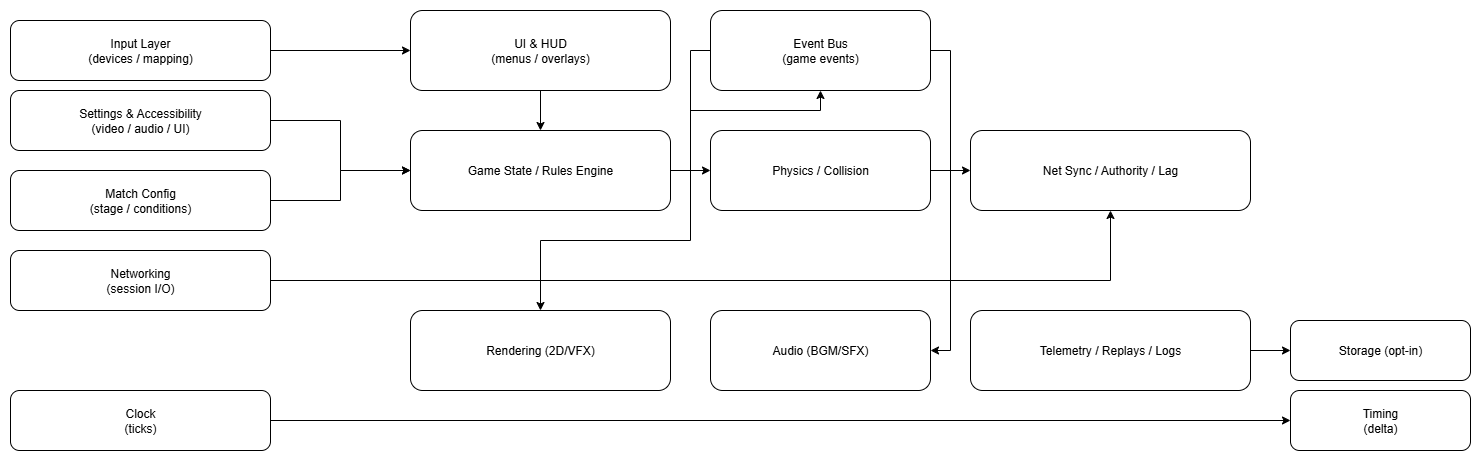

The diagram above was exported from draw.io. Its source (the exported page's mxGraphModel, read from the mxfile embedded in the PNG):
<mxGraphModel dx="1558" dy="1462" grid="1" gridSize="10" guides="1" tooltips="1" connect="1" arrows="1" fold="1" page="1" pageScale="1" pageWidth="1920" pageHeight="1080" math="0" shadow="0">
  <root>
    <mxCell id="0" />
    <mxCell id="1" parent="0" />
    <mxCell id="L2_in" value="Input Layer&lt;br/&gt;(devices / mapping)" style="shape=rectangle;rounded=1;whiteSpace=wrap;html=1;" parent="1" vertex="1">
      <mxGeometry x="120" y="230" width="260" height="60" as="geometry" />
    </mxCell>
    <mxCell id="L2_settings" value="Settings &amp; Accessibility&lt;br/&gt;(video / audio / UI)" style="shape=rectangle;rounded=1;whiteSpace=wrap;html=1;" parent="1" vertex="1">
      <mxGeometry x="120" y="300" width="260" height="60" as="geometry" />
    </mxCell>
    <mxCell id="L2_match" value="Match Config&lt;br/&gt;(stage / conditions)" style="shape=rectangle;rounded=1;whiteSpace=wrap;html=1;" parent="1" vertex="1">
      <mxGeometry x="120" y="380" width="260" height="60" as="geometry" />
    </mxCell>
    <mxCell id="L2_net" value="Networking&lt;br/&gt;(session I/O)" style="shape=rectangle;rounded=1;whiteSpace=wrap;html=1;" parent="1" vertex="1">
      <mxGeometry x="120" y="460" width="260" height="60" as="geometry" />
    </mxCell>
    <mxCell id="L2_clock" value="Clock&lt;br/&gt;(ticks)" style="shape=rectangle;rounded=1;whiteSpace=wrap;html=1;" parent="1" vertex="1">
      <mxGeometry x="120" y="600" width="260" height="60" as="geometry" />
    </mxCell>
    <mxCell id="L2_ui" value="UI &amp; HUD&lt;br/&gt;(menus / overlays)" style="shape=rectangle;rounded=1;whiteSpace=wrap;html=1;" parent="1" vertex="1">
      <mxGeometry x="520" y="220" width="260" height="80" as="geometry" />
    </mxCell>
    <mxCell id="L2_rules" value="Game State / Rules Engine" style="shape=rectangle;rounded=1;whiteSpace=wrap;html=1;" parent="1" vertex="1">
      <mxGeometry x="520" y="340" width="260" height="80" as="geometry" />
    </mxCell>
    <mxCell id="L2_phys" value="Physics / Collision" style="shape=rectangle;rounded=1;whiteSpace=wrap;html=1;" parent="1" vertex="1">
      <mxGeometry x="820" y="340" width="220" height="80" as="geometry" />
    </mxCell>
    <mxCell id="L2_netsync" value="Net Sync / Authority / Lag" style="shape=rectangle;rounded=1;whiteSpace=wrap;html=1;" parent="1" vertex="1">
      <mxGeometry x="1080" y="340" width="280" height="80" as="geometry" />
    </mxCell>
    <mxCell id="L2_timing" value="Timing&lt;br/&gt;(delta)" style="shape=rectangle;rounded=1;whiteSpace=wrap;html=1;" parent="1" vertex="1">
      <mxGeometry x="1400" y="600" width="180" height="60" as="geometry" />
    </mxCell>
    <mxCell id="L2_bus" value="Event Bus&lt;br/&gt;(game events)" style="shape=rectangle;rounded=1;whiteSpace=wrap;html=1;" parent="1" vertex="1">
      <mxGeometry x="820" y="220" width="220" height="80" as="geometry" />
    </mxCell>
    <mxCell id="L2_render" value="Rendering (2D/VFX)" style="shape=rectangle;rounded=1;whiteSpace=wrap;html=1;" parent="1" vertex="1">
      <mxGeometry x="520" y="520" width="260" height="80" as="geometry" />
    </mxCell>
    <mxCell id="L2_audio" value="Audio (BGM/SFX)" style="shape=rectangle;rounded=1;whiteSpace=wrap;html=1;" parent="1" vertex="1">
      <mxGeometry x="820" y="520" width="220" height="80" as="geometry" />
    </mxCell>
    <mxCell id="L2_tele" value="Telemetry / Replays / Logs" style="shape=rectangle;rounded=1;whiteSpace=wrap;html=1;" parent="1" vertex="1">
      <mxGeometry x="1080" y="520" width="280" height="80" as="geometry" />
    </mxCell>
    <mxCell id="L2_store" value="Storage (opt-in)" style="shape=rectangle;rounded=1;whiteSpace=wrap;html=1;" parent="1" vertex="1">
      <mxGeometry x="1400" y="530" width="180" height="60" as="geometry" />
    </mxCell>
    <mxCell id="edge_in_ui" value="" style="edgeStyle=orthogonalEdgeStyle;rounded=0;orthogonalLoop=1;jettySize=auto;html=1;" parent="1" source="L2_in" target="L2_ui" edge="1">
      <mxGeometry relative="1" as="geometry" />
    </mxCell>
    <mxCell id="edge_set_rules" value="" style="edgeStyle=orthogonalEdgeStyle;rounded=0;orthogonalLoop=1;jettySize=auto;html=1;" parent="1" source="L2_settings" target="L2_rules" edge="1">
      <mxGeometry relative="1" as="geometry" />
    </mxCell>
    <mxCell id="edge_match_rules" value="" style="edgeStyle=orthogonalEdgeStyle;rounded=0;orthogonalLoop=1;jettySize=auto;html=1;" parent="1" source="L2_match" target="L2_rules" edge="1">
      <mxGeometry relative="1" as="geometry" />
    </mxCell>
    <mxCell id="edge_net_netsync" value="" style="edgeStyle=orthogonalEdgeStyle;rounded=0;orthogonalLoop=1;jettySize=auto;html=1;" parent="1" source="L2_net" target="L2_netsync" edge="1">
      <mxGeometry relative="1" as="geometry" />
    </mxCell>
    <mxCell id="edge_clock_timing" value="" style="edgeStyle=orthogonalEdgeStyle;rounded=0;orthogonalLoop=1;jettySize=auto;html=1;" parent="1" source="L2_clock" target="L2_timing" edge="1">
      <mxGeometry relative="1" as="geometry" />
    </mxCell>
    <mxCell id="edge_ui_rules" value="" style="edgeStyle=orthogonalEdgeStyle;rounded=0;orthogonalLoop=1;jettySize=auto;html=1;" parent="1" source="L2_ui" target="L2_rules" edge="1">
      <mxGeometry relative="1" as="geometry" />
    </mxCell>
    <mxCell id="edge_rules_phys" value="" style="edgeStyle=orthogonalEdgeStyle;rounded=0;orthogonalLoop=1;jettySize=auto;html=1;" parent="1" source="L2_rules" target="L2_phys" edge="1">
      <mxGeometry relative="1" as="geometry" />
    </mxCell>
    <mxCell id="edge_phys_netsync" value="" style="edgeStyle=orthogonalEdgeStyle;rounded=0;orthogonalLoop=1;jettySize=auto;html=1;" parent="1" source="L2_phys" target="L2_netsync" edge="1">
      <mxGeometry relative="1" as="geometry" />
    </mxCell>
    <mxCell id="edge_rules_bus" value="" style="edgeStyle=orthogonalEdgeStyle;rounded=0;orthogonalLoop=1;jettySize=auto;html=1;" parent="1" source="L2_rules" target="L2_bus" edge="1">
      <mxGeometry relative="1" as="geometry">
        <Array as="points">
          <mxPoint x="800" y="380" />
          <mxPoint x="800" y="320" />
          <mxPoint x="930" y="320" />
        </Array>
      </mxGeometry>
    </mxCell>
    <mxCell id="edge_bus_render" value="" style="edgeStyle=orthogonalEdgeStyle;rounded=0;orthogonalLoop=1;jettySize=auto;html=1;" parent="1" source="L2_bus" target="L2_render" edge="1">
      <mxGeometry relative="1" as="geometry">
        <Array as="points">
          <mxPoint x="800" y="260" />
          <mxPoint x="800" y="450" />
          <mxPoint x="650" y="450" />
        </Array>
      </mxGeometry>
    </mxCell>
    <mxCell id="edge_bus_audio" value="" style="edgeStyle=orthogonalEdgeStyle;rounded=0;orthogonalLoop=1;jettySize=auto;html=1;" parent="1" source="L2_bus" target="L2_audio" edge="1">
      <mxGeometry relative="1" as="geometry">
        <Array as="points">
          <mxPoint x="1060" y="260" />
          <mxPoint x="1060" y="560" />
        </Array>
      </mxGeometry>
    </mxCell>
    <mxCell id="edge_tele_store" value="" style="edgeStyle=orthogonalEdgeStyle;rounded=0;orthogonalLoop=1;jettySize=auto;html=1;" parent="1" source="L2_tele" target="L2_store" edge="1">
      <mxGeometry relative="1" as="geometry" />
    </mxCell>
  </root>
</mxGraphModel>